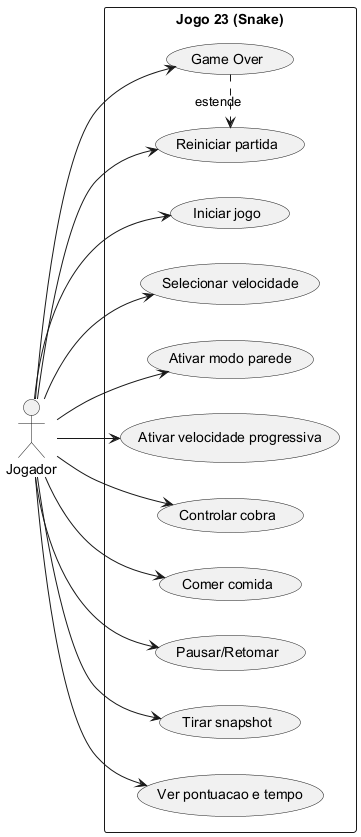

The diagram above was rendered by PlantUML. Its source (embedded in the PNG):
@startuml
left to right direction

actor "Jogador" as Player

rectangle "Jogo 23 (Snake)" {
  (Iniciar jogo) as UC_Start
  (Selecionar velocidade) as UC_Speed
  (Ativar modo parede) as UC_Wall
  (Ativar velocidade progressiva) as UC_Prog
  (Controlar cobra) as UC_Move
  (Comer comida) as UC_Eat
  (Pausar/Retomar) as UC_Pause
  (Reiniciar partida) as UC_Restart
  (Tirar snapshot) as UC_Snap
  (Ver pontuacao e tempo) as UC_ScoreTime
  (Game Over) as UC_GameOver
}

Player --> UC_Start
Player --> UC_Speed
Player --> UC_Wall
Player --> UC_Prog
Player --> UC_Move
Player --> UC_Eat
Player --> UC_Pause
Player --> UC_Restart
Player --> UC_Snap
Player --> UC_ScoreTime
Player --> UC_GameOver

UC_GameOver .> UC_Restart : estende
@enduml